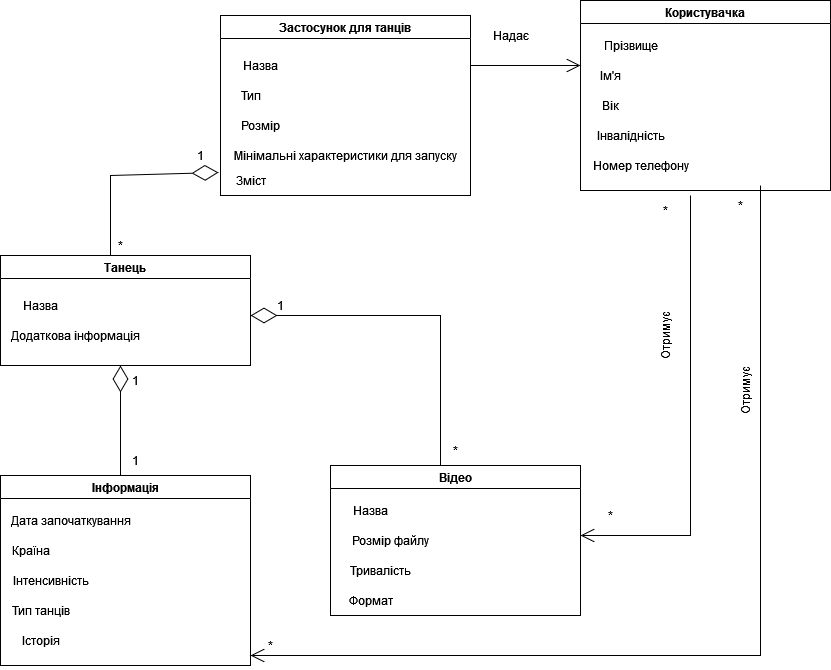

The diagram above was exported from draw.io. Its source (the exported page's mxGraphModel, read from the mxfile embedded in the PNG):
<mxGraphModel dx="1422" dy="749" grid="1" gridSize="10" guides="1" tooltips="1" connect="1" arrows="1" fold="1" page="1" pageScale="1" pageWidth="1169" pageHeight="1654" math="0" shadow="0">
  <root>
    <mxCell id="0" />
    <mxCell id="1" parent="0" />
    <mxCell id="WjGys99pjFHXS5EZ-Yb1-1" value="Застосунок для танців" style="swimlane;" parent="1" vertex="1">
      <mxGeometry x="370" y="80" width="250" height="180" as="geometry" />
    </mxCell>
    <mxCell id="WjGys99pjFHXS5EZ-Yb1-3" value="Тип" style="text;html=1;align=center;verticalAlign=middle;resizable=0;points=[];autosize=1;strokeColor=none;fillColor=none;" parent="WjGys99pjFHXS5EZ-Yb1-1" vertex="1">
      <mxGeometry x="10" y="65" width="40" height="30" as="geometry" />
    </mxCell>
    <mxCell id="WjGys99pjFHXS5EZ-Yb1-4" value="Розмір" style="text;html=1;align=center;verticalAlign=middle;resizable=0;points=[];autosize=1;strokeColor=none;fillColor=none;" parent="WjGys99pjFHXS5EZ-Yb1-1" vertex="1">
      <mxGeometry x="10" y="95" width="60" height="30" as="geometry" />
    </mxCell>
    <mxCell id="WjGys99pjFHXS5EZ-Yb1-5" value="Мінімальні характеристики для запуску" style="text;html=1;align=center;verticalAlign=middle;resizable=0;points=[];autosize=1;strokeColor=none;fillColor=none;" parent="WjGys99pjFHXS5EZ-Yb1-1" vertex="1">
      <mxGeometry y="125" width="250" height="30" as="geometry" />
    </mxCell>
    <mxCell id="WjGys99pjFHXS5EZ-Yb1-36" value="Зміст" style="text;html=1;align=center;verticalAlign=middle;resizable=0;points=[];autosize=1;strokeColor=none;fillColor=none;" parent="WjGys99pjFHXS5EZ-Yb1-1" vertex="1">
      <mxGeometry x="5" y="150" width="50" height="30" as="geometry" />
    </mxCell>
    <mxCell id="WjGys99pjFHXS5EZ-Yb1-2" value="Назва" style="text;html=1;align=center;verticalAlign=middle;resizable=0;points=[];autosize=1;strokeColor=none;fillColor=none;" parent="1" vertex="1">
      <mxGeometry x="380" y="115" width="60" height="30" as="geometry" />
    </mxCell>
    <mxCell id="WjGys99pjFHXS5EZ-Yb1-6" value="Танець" style="swimlane;" parent="1" vertex="1">
      <mxGeometry x="150" y="320" width="250" height="110" as="geometry" />
    </mxCell>
    <mxCell id="WjGys99pjFHXS5EZ-Yb1-11" value="Додаткова інформація" style="text;html=1;align=center;verticalAlign=middle;resizable=0;points=[];autosize=1;strokeColor=none;fillColor=none;" parent="WjGys99pjFHXS5EZ-Yb1-6" vertex="1">
      <mxGeometry y="65" width="150" height="30" as="geometry" />
    </mxCell>
    <mxCell id="WjGys99pjFHXS5EZ-Yb1-10" value="Назва" style="text;html=1;align=center;verticalAlign=middle;resizable=0;points=[];autosize=1;strokeColor=none;fillColor=none;" parent="1" vertex="1">
      <mxGeometry x="160" y="355" width="60" height="30" as="geometry" />
    </mxCell>
    <mxCell id="WjGys99pjFHXS5EZ-Yb1-12" value="Інформація" style="swimlane;" parent="1" vertex="1">
      <mxGeometry x="150" y="540" width="250" height="190" as="geometry" />
    </mxCell>
    <mxCell id="WjGys99pjFHXS5EZ-Yb1-13" value="Дата започаткування" style="text;html=1;align=center;verticalAlign=middle;resizable=0;points=[];autosize=1;strokeColor=none;fillColor=none;" parent="WjGys99pjFHXS5EZ-Yb1-12" vertex="1">
      <mxGeometry y="30" width="140" height="30" as="geometry" />
    </mxCell>
    <mxCell id="WjGys99pjFHXS5EZ-Yb1-14" value="Країна" style="text;html=1;align=center;verticalAlign=middle;resizable=0;points=[];autosize=1;strokeColor=none;fillColor=none;" parent="WjGys99pjFHXS5EZ-Yb1-12" vertex="1">
      <mxGeometry y="60" width="60" height="30" as="geometry" />
    </mxCell>
    <mxCell id="WjGys99pjFHXS5EZ-Yb1-16" value="Інтенсивність" style="text;html=1;align=center;verticalAlign=middle;resizable=0;points=[];autosize=1;strokeColor=none;fillColor=none;" parent="WjGys99pjFHXS5EZ-Yb1-12" vertex="1">
      <mxGeometry y="90" width="100" height="30" as="geometry" />
    </mxCell>
    <mxCell id="WjGys99pjFHXS5EZ-Yb1-17" value="Тип танців" style="text;html=1;align=center;verticalAlign=middle;resizable=0;points=[];autosize=1;strokeColor=none;fillColor=none;" parent="WjGys99pjFHXS5EZ-Yb1-12" vertex="1">
      <mxGeometry y="120" width="80" height="30" as="geometry" />
    </mxCell>
    <mxCell id="WjGys99pjFHXS5EZ-Yb1-18" value="Історія" style="text;html=1;align=center;verticalAlign=middle;resizable=0;points=[];autosize=1;strokeColor=none;fillColor=none;" parent="WjGys99pjFHXS5EZ-Yb1-12" vertex="1">
      <mxGeometry x="10" y="150" width="60" height="30" as="geometry" />
    </mxCell>
    <mxCell id="WjGys99pjFHXS5EZ-Yb1-19" value="" style="endArrow=diamondThin;endFill=0;endSize=24;html=1;rounded=0;" parent="1" edge="1">
      <mxGeometry width="160" relative="1" as="geometry">
        <mxPoint x="270" y="540" as="sourcePoint" />
        <mxPoint x="270" y="430" as="targetPoint" />
      </mxGeometry>
    </mxCell>
    <mxCell id="WjGys99pjFHXS5EZ-Yb1-21" value="Користувачка" style="swimlane;" parent="1" vertex="1">
      <mxGeometry x="730" y="65" width="250" height="190" as="geometry" />
    </mxCell>
    <mxCell id="WjGys99pjFHXS5EZ-Yb1-22" value="Прізвище" style="text;html=1;align=center;verticalAlign=middle;resizable=0;points=[];autosize=1;strokeColor=none;fillColor=none;" parent="WjGys99pjFHXS5EZ-Yb1-21" vertex="1">
      <mxGeometry x="10" y="30" width="80" height="30" as="geometry" />
    </mxCell>
    <mxCell id="WjGys99pjFHXS5EZ-Yb1-23" value="Ім'я" style="text;html=1;align=center;verticalAlign=middle;resizable=0;points=[];autosize=1;strokeColor=none;fillColor=none;" parent="WjGys99pjFHXS5EZ-Yb1-21" vertex="1">
      <mxGeometry x="10" y="60" width="40" height="30" as="geometry" />
    </mxCell>
    <mxCell id="WjGys99pjFHXS5EZ-Yb1-24" value="Вік" style="text;html=1;align=center;verticalAlign=middle;resizable=0;points=[];autosize=1;strokeColor=none;fillColor=none;" parent="WjGys99pjFHXS5EZ-Yb1-21" vertex="1">
      <mxGeometry x="10" y="90" width="40" height="30" as="geometry" />
    </mxCell>
    <mxCell id="WjGys99pjFHXS5EZ-Yb1-25" value="Інвалідність" style="text;html=1;align=center;verticalAlign=middle;resizable=0;points=[];autosize=1;strokeColor=none;fillColor=none;" parent="WjGys99pjFHXS5EZ-Yb1-21" vertex="1">
      <mxGeometry x="5" y="120" width="90" height="30" as="geometry" />
    </mxCell>
    <mxCell id="WjGys99pjFHXS5EZ-Yb1-26" value="Номер телефону" style="text;html=1;align=center;verticalAlign=middle;resizable=0;points=[];autosize=1;strokeColor=none;fillColor=none;" parent="WjGys99pjFHXS5EZ-Yb1-21" vertex="1">
      <mxGeometry y="150" width="120" height="30" as="geometry" />
    </mxCell>
    <mxCell id="WjGys99pjFHXS5EZ-Yb1-27" value="Відео" style="swimlane;" parent="1" vertex="1">
      <mxGeometry x="480" y="530" width="250" height="150" as="geometry" />
    </mxCell>
    <mxCell id="WjGys99pjFHXS5EZ-Yb1-28" value="Назва" style="text;html=1;align=center;verticalAlign=middle;resizable=0;points=[];autosize=1;strokeColor=none;fillColor=none;" parent="WjGys99pjFHXS5EZ-Yb1-27" vertex="1">
      <mxGeometry x="10" y="30" width="60" height="30" as="geometry" />
    </mxCell>
    <mxCell id="WjGys99pjFHXS5EZ-Yb1-29" value="Розмір файлу" style="text;html=1;align=center;verticalAlign=middle;resizable=0;points=[];autosize=1;strokeColor=none;fillColor=none;" parent="WjGys99pjFHXS5EZ-Yb1-27" vertex="1">
      <mxGeometry x="10" y="60" width="100" height="30" as="geometry" />
    </mxCell>
    <mxCell id="WjGys99pjFHXS5EZ-Yb1-30" value="Тривалість" style="text;html=1;align=center;verticalAlign=middle;resizable=0;points=[];autosize=1;strokeColor=none;fillColor=none;" parent="WjGys99pjFHXS5EZ-Yb1-27" vertex="1">
      <mxGeometry x="10" y="90" width="80" height="30" as="geometry" />
    </mxCell>
    <mxCell id="WjGys99pjFHXS5EZ-Yb1-33" value="Формат" style="text;html=1;align=center;verticalAlign=middle;resizable=0;points=[];autosize=1;strokeColor=none;fillColor=none;" parent="WjGys99pjFHXS5EZ-Yb1-27" vertex="1">
      <mxGeometry x="5" y="120" width="70" height="30" as="geometry" />
    </mxCell>
    <mxCell id="WjGys99pjFHXS5EZ-Yb1-34" value="" style="endArrow=open;endFill=1;endSize=12;html=1;rounded=0;" parent="1" edge="1">
      <mxGeometry width="160" relative="1" as="geometry">
        <mxPoint x="620" y="130" as="sourcePoint" />
        <mxPoint x="730" y="130" as="targetPoint" />
      </mxGeometry>
    </mxCell>
    <mxCell id="WjGys99pjFHXS5EZ-Yb1-35" value="Надає" style="text;html=1;align=center;verticalAlign=middle;resizable=0;points=[];autosize=1;strokeColor=none;fillColor=none;" parent="1" vertex="1">
      <mxGeometry x="630" y="85" width="60" height="30" as="geometry" />
    </mxCell>
    <mxCell id="WjGys99pjFHXS5EZ-Yb1-37" value="" style="endArrow=diamondThin;endFill=0;endSize=24;html=1;rounded=0;entryX=-0.008;entryY=1.067;entryDx=0;entryDy=0;entryPerimeter=0;" parent="1" target="WjGys99pjFHXS5EZ-Yb1-5" edge="1">
      <mxGeometry width="160" relative="1" as="geometry">
        <mxPoint x="260" y="320" as="sourcePoint" />
        <mxPoint x="260" y="210" as="targetPoint" />
        <Array as="points">
          <mxPoint x="260" y="240" />
        </Array>
      </mxGeometry>
    </mxCell>
    <mxCell id="WjGys99pjFHXS5EZ-Yb1-39" value="" style="endArrow=diamondThin;endFill=0;endSize=24;html=1;rounded=0;exitX=0.44;exitY=0;exitDx=0;exitDy=0;exitPerimeter=0;" parent="1" source="WjGys99pjFHXS5EZ-Yb1-27" edge="1">
      <mxGeometry width="160" relative="1" as="geometry">
        <mxPoint x="590" y="520" as="sourcePoint" />
        <mxPoint x="400" y="380" as="targetPoint" />
        <Array as="points">
          <mxPoint x="590" y="380" />
        </Array>
      </mxGeometry>
    </mxCell>
    <mxCell id="WjGys99pjFHXS5EZ-Yb1-40" value="1" style="text;html=1;align=center;verticalAlign=middle;resizable=0;points=[];autosize=1;strokeColor=none;fillColor=none;" parent="1" vertex="1">
      <mxGeometry x="270" y="510" width="30" height="30" as="geometry" />
    </mxCell>
    <mxCell id="WjGys99pjFHXS5EZ-Yb1-41" value="1" style="text;html=1;align=center;verticalAlign=middle;resizable=0;points=[];autosize=1;strokeColor=none;fillColor=none;" parent="1" vertex="1">
      <mxGeometry x="270" y="430" width="30" height="30" as="geometry" />
    </mxCell>
    <mxCell id="WjGys99pjFHXS5EZ-Yb1-42" value="*" style="text;html=1;align=center;verticalAlign=middle;resizable=0;points=[];autosize=1;strokeColor=none;fillColor=none;" parent="1" vertex="1">
      <mxGeometry x="590" y="500" width="30" height="30" as="geometry" />
    </mxCell>
    <mxCell id="WjGys99pjFHXS5EZ-Yb1-43" value="1" style="text;html=1;align=center;verticalAlign=middle;resizable=0;points=[];autosize=1;strokeColor=none;fillColor=none;" parent="1" vertex="1">
      <mxGeometry x="415" y="355" width="30" height="30" as="geometry" />
    </mxCell>
    <mxCell id="WjGys99pjFHXS5EZ-Yb1-44" value="1" style="text;html=1;align=center;verticalAlign=middle;resizable=0;points=[];autosize=1;strokeColor=none;fillColor=none;" parent="1" vertex="1">
      <mxGeometry x="335" y="205" width="30" height="30" as="geometry" />
    </mxCell>
    <mxCell id="WjGys99pjFHXS5EZ-Yb1-45" value="*" style="text;html=1;align=center;verticalAlign=middle;resizable=0;points=[];autosize=1;strokeColor=none;fillColor=none;" parent="1" vertex="1">
      <mxGeometry x="255" y="295" width="30" height="30" as="geometry" />
    </mxCell>
    <mxCell id="WjGys99pjFHXS5EZ-Yb1-46" value="" style="endArrow=open;endFill=1;endSize=12;html=1;rounded=0;" parent="1" edge="1">
      <mxGeometry width="160" relative="1" as="geometry">
        <mxPoint x="840" y="260" as="sourcePoint" />
        <mxPoint x="730" y="600" as="targetPoint" />
        <Array as="points">
          <mxPoint x="840" y="600" />
        </Array>
      </mxGeometry>
    </mxCell>
    <mxCell id="WjGys99pjFHXS5EZ-Yb1-47" value="Отримує" style="text;html=1;align=center;verticalAlign=middle;resizable=0;points=[];autosize=1;strokeColor=none;fillColor=none;rotation=-90;" parent="1" vertex="1">
      <mxGeometry x="780" y="385" width="70" height="30" as="geometry" />
    </mxCell>
    <mxCell id="WjGys99pjFHXS5EZ-Yb1-49" value="" style="endArrow=open;endFill=1;endSize=12;html=1;rounded=0;" parent="1" edge="1">
      <mxGeometry width="160" relative="1" as="geometry">
        <mxPoint x="910" y="250" as="sourcePoint" />
        <mxPoint x="400" y="720" as="targetPoint" />
        <Array as="points">
          <mxPoint x="910" y="720" />
        </Array>
      </mxGeometry>
    </mxCell>
    <mxCell id="WjGys99pjFHXS5EZ-Yb1-50" value="Отримує" style="text;html=1;align=center;verticalAlign=middle;resizable=0;points=[];autosize=1;strokeColor=none;fillColor=none;rotation=-90;" parent="1" vertex="1">
      <mxGeometry x="860" y="440" width="70" height="30" as="geometry" />
    </mxCell>
    <mxCell id="enGhP001sb5-KR4Ysakz-1" value="*" style="text;html=1;align=center;verticalAlign=middle;resizable=0;points=[];autosize=1;strokeColor=none;fillColor=none;" vertex="1" parent="1">
      <mxGeometry x="800" y="260" width="30" height="30" as="geometry" />
    </mxCell>
    <mxCell id="enGhP001sb5-KR4Ysakz-2" value="*" style="text;html=1;align=center;verticalAlign=middle;resizable=0;points=[];autosize=1;strokeColor=none;fillColor=none;" vertex="1" parent="1">
      <mxGeometry x="745" y="565" width="30" height="30" as="geometry" />
    </mxCell>
    <mxCell id="enGhP001sb5-KR4Ysakz-3" value="*" style="text;html=1;align=center;verticalAlign=middle;resizable=0;points=[];autosize=1;strokeColor=none;fillColor=none;" vertex="1" parent="1">
      <mxGeometry x="405" y="695" width="30" height="30" as="geometry" />
    </mxCell>
    <mxCell id="enGhP001sb5-KR4Ysakz-4" value="*" style="text;html=1;align=center;verticalAlign=middle;resizable=0;points=[];autosize=1;strokeColor=none;fillColor=none;" vertex="1" parent="1">
      <mxGeometry x="875" y="255" width="30" height="30" as="geometry" />
    </mxCell>
  </root>
</mxGraphModel>